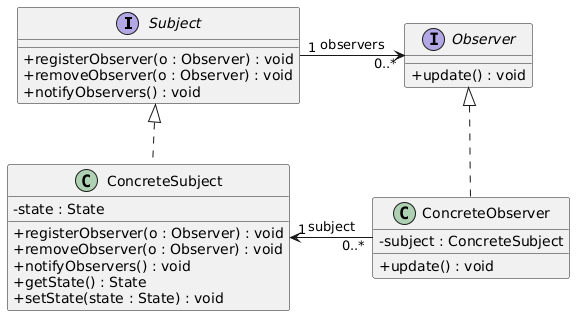

The diagram above was rendered by PlantUML. Its source (embedded in the PNG):
@startuml
skinparam classAttributeIconSize 0

interface Subject {
    +registerObserver(o : Observer) : void
    +removeObserver(o : Observer) : void
    +notifyObservers() : void
}

interface Observer {
    +update() : void
}

class ConcreteSubject {
    -state : State
    +registerObserver(o : Observer) : void
    +removeObserver(o : Observer) : void
    +notifyObservers() : void
    +getState() : State
    +setState(state : State) : void
}

class ConcreteObserver {
    -subject : ConcreteSubject
    +update() : void
}

' Realizations
Subject <|.. ConcreteSubject
Observer <|.. ConcreteObserver

' Relationships
Subject "1" -right-> "0..*" Observer : observers
ConcreteObserver "0..*" -left-> "1" ConcreteSubject : subject
@enduml